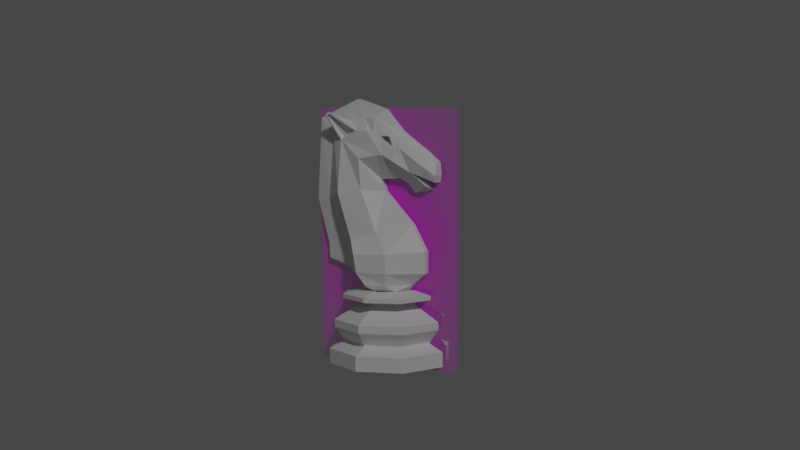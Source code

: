 # Source: KnightFinished.blend  (saved by Blender 2.83.19; exported with 4.5.12 LTS)
import bpy
from mathutils import Matrix  # noqa: F401  (used for matrix-valued properties, if any)

bpy.ops.wm.read_factory_settings(use_empty=True)
scene = bpy.context.scene
scene.name = 'Scene'

# ---- collections
col_collection = bpy.data.collections.new('Collection'); scene.collection.children.link(col_collection)

# ---- images (referenced by path relative to the original .blend; pixels are not part of the script)
import os
ASSET_DIR = os.environ.get("B2B_ASSET_DIR", "")  # directory of the original .blend (textures are referenced by path, not embedded)
HERE = os.path.dirname(os.path.abspath(__file__))  # packed textures are extracted next to this script under _unpacked/

def load_image(name, relpath, width, height, colorspace="sRGB"):
    """Load a texture the original file referenced (path relative to the .blend, or extracted next to this script)."""
    p = next((c for c in (os.path.join(HERE, relpath), os.path.join(ASSET_DIR, relpath)) if relpath and os.path.exists(c)), "")
    if p:
        img = bpy.data.images.load(p, check_existing=True)
        img.name = name
    else:  # same state as the original file: an image datablock whose file is absent (Cycles renders it pink)
        img = bpy.data.images.new(name, width, height)
        img.source = "FILE"
        img.filepath = "//" + (relpath or name)
    img.colorspace_settings.name = colorspace
    return img
img_knight_png = load_image('knight.png', 'knight.png', 1024, 1024, 'sRGB')

# ---- materials (node trees are filled in below, after node groups)
mat_knight = bpy.data.materials.new('knight')
mat_knight.surface_render_method = 'BLENDED'
mat_knight.blend_method = 'BLEND'
mat_knight.use_transparent_shadow = False
mat_material_002 = bpy.data.materials.new('Material.002')
mat_material_002.use_transparent_shadow = False

# ---- material node trees
mat_knight.use_nodes = True; mat_knight.node_tree.nodes.clear()
_N = mat_knight.node_tree.nodes; _L = mat_knight.node_tree.links
n0 = _N.new('ShaderNodeOutputMaterial'); n0.name = 'Material Output'; n0.location = (300, 300)
n1 = _N.new('ShaderNodeTexImage'); n1.name = 'Image Texture'; n1.location = (-200, 300)
n1.image = img_knight_png
n1.extension = 'CLIP'
n2 = _N.new('ShaderNodeBsdfPrincipled'); n2.name = 'Principled BSDF'; n2.location = (0, 300)
n2.distribution = 'GGX'
n2.subsurface_method = 'BURLEY'
n2.inputs[3].default_value = 1.45
n2.inputs[27].default_value = (0.0, 0.0, 0.0, 1.0)
n2.inputs[28].default_value = 1.0
_L.new(n1.outputs[0], n2.inputs[0])
_L.new(n1.outputs[1], n2.inputs[4])
_L.new(n2.outputs[0], n0.inputs[0])
n0.is_active_output = True
mat_material_002.use_nodes = True; mat_material_002.node_tree.nodes.clear()
_N = mat_material_002.node_tree.nodes; _L = mat_material_002.node_tree.links
n0 = _N.new('ShaderNodeBsdfPrincipled'); n0.name = 'Principled BSDF'; n0.location = (10, 300)
n0.distribution = 'GGX'
n0.subsurface_method = 'BURLEY'
n0.inputs[3].default_value = 1.45
n0.inputs[27].default_value = (0.0, 0.0, 0.0, 1.0)
n0.inputs[28].default_value = 1.0
n1 = _N.new('ShaderNodeOutputMaterial'); n1.name = 'Material Output'; n1.location = (300, 300)
_L.new(n0.outputs[0], n1.inputs[0])
n1.is_active_output = True

# ---- world
world_world = bpy.data.worlds.new('World'); scene.world = world_world
world_world.use_nodes = True; world_world.node_tree.nodes.clear()
_N = world_world.node_tree.nodes; _L = world_world.node_tree.links
n0 = _N.new('ShaderNodeOutputWorld'); n0.name = 'World Output'; n0.location = (300, 300)
n1 = _N.new('ShaderNodeBackground'); n1.name = 'Background'; n1.location = (10, 300)
n1.inputs[0].default_value = (0.05088, 0.05088, 0.05088, 1.0)
_L.new(n1.outputs[0], n0.inputs[0])
n0.is_active_output = True
world_world.color = (0.05088, 0.05088, 0.05088)
world_world.use_sun_shadow = False
world_world.sun_shadow_jitter_overblur = 0.0

# ---- cameras
cam_camera = bpy.data.cameras.new('Camera')
cam_camera.clip_end = 100.0
cam_camera.ortho_scale = 7.314

# ---- lights
light_light = bpy.data.lights.new('Light', 'POINT')
light_light.transmission_factor = 0.0
light_light.energy = 100.0
light_light.shadow_soft_size = 0.1
light_light.shadow_maximum_resolution = 0.006
light_light.use_absolute_resolution = True

# ---- meshes
me_knight = bpy.data.meshes.new('knight')
me_knight.from_pydata([(-0.02647, -0.04207, 0.0), (0.02647, -0.04207, 0.0), (-0.02647, 0.04207, 0.0), (0.02647, 0.04207, 0.0)], [], [(0, 1, 3, 2)])
_uv = me_knight.uv_layers.new(name='UVMap')
_uv.uv.foreach_set('vector', [0.0, 0.0, 1.0, 0.0, 1.0, 1.0, 0.0, 1.0])
me_knight.materials.append(mat_knight)
me_knight.use_remesh_fix_poles = True
me_knight.use_remesh_preserve_attributes = False
me_knight.use_mirror_vertex_groups = False
me_knight.update()
me_cylinder_002 = bpy.data.meshes.new('Cylinder.002')
me_cylinder_002.from_pydata([(0.0015, -0.02034, 0.03862), (0.0015, -0.0005226, 0.04113), (0.0015, -0.01716, 0.02788), (0.0015, 0.007259, 0.0333), (0.0015, 0.0109, 0.02711), (0.0015, -0.01685, 0.02386), (0.0015, -0.01085, 0.02184), (0.0015, 0.01093, 0.02184), (0.0015, -0.001433, 0.04413), (0.0015, -0.01925, 0.05878), (0.0015, 0.003745, 0.04455), (0.0008514, 0.004315, 0.05573), (0.0015, 0.002988, 0.0444), (0.0008514, -0.0003893, 0.06087), (0.0015, 0.006297, 0.04341), (0.0008514, 0.01199, 0.05046), (0.004556, 0.003743, 0.04856), (0.002867, -0.002013, 0.05693), (0.005303, -0.005633, 0.04911), (0.005303, -0.005037, 0.0417), (0.006758, -0.01076, 0.0407), (0.003663, 0.007963, 0.04609), (0.004148, 0.01001, 0.04855), (0.005471, -0.0005068, 0.03125), (0.006925, -0.006899, 0.0297), (0.008631, -0.004988, 0.02616), (0.007177, 0.003026, 0.02664), (0.007177, 0.00344, 0.02184), (0.008631, -0.004174, 0.02184), (0.002693, 0.003773, 0.05392), (0.004556, 0.0007191, 0.05004), (0.0015, 0.00239, 0.04432), (0.0008514, -0.008819, 0.06338), (0.004556, -0.0008346, 0.04996), (0.003991, -0.004115, 0.05569), (0.002162, 0.00374, 0.05471), (0.001608, -0.01036, 0.05808), (0.002133, -0.01652, 0.03917), (0.002835, 0.01106, 0.0498), (0.002133, -0.01216, 0.02848), (0.002133, -0.007591, 0.02184), (0.00189, -0.01527, 0.05584), (0.002133, -0.01092, 0.02501), (0.002479, -0.002762, 0.0587), (0.001608, -0.006467, 0.05902), (0.005593, -0.01516, 0.05974), (0.005559, -0.01395, 0.06031), (0.003511, -0.01137, 0.05401), (0.004067, -0.007446, 0.05564), (0.006107, -0.01432, 0.05935), (0.005963, -0.01358, 0.05972), (0.004106, -0.01153, 0.05359), (0.003991, -0.006768, 0.05559), (0.006113, -0.01476, 0.05958), (0.006005, -0.01349, 0.06014), (0.003031, -0.01141, 0.0542), (0.003586, -0.007485, 0.05583), (0.005626, -0.01436, 0.05954), (0.005483, -0.01361, 0.05991), (0.003105, -0.01011, 0.05522), (0.005351, -0.01465, 0.05994), (0.001661, 0.01394, 0.04854), (0.0008516, 0.01331, 0.04935), (0.002184, 0.01392, 0.04382), (0.00267, 0.01423, 0.04552), (0.001233, 0.00884, 0.04129), (0.002635, 0.01184, 0.04283), (0.001014, 0.007655, 0.04119), (0.003663, 0.0101, 0.04463), (0.002835, 0.01231, 0.04916), (0.004149, 0.01225, 0.04727), (0.0008515, 0.01278, 0.04969), (0.003663, 0.01043, 0.04531), (0.003028, 0.001813, 0.05446), (0.00368, 0.003168, 0.05211), (0.003578, 0.004988, 0.05184), (0.003506, -1.301e-05, 0.05362), (0.003302, -0.0004269, 0.05467), (0.003609, -0.00255, 0.05534), (0.002693, 0.003773, 0.05392), (0.003923, 0.003796, 0.05114), (0.003751, -0.0005026, 0.0532), (0.002867, -0.002013, 0.05693), (0.001129, 0.003089, 0.0519), (0.000955, -9.205e-05, 0.05341), (0.0007512, -0.000506, 0.05446), (-0.0015, -0.02034, 0.03862), (-0.0015, -0.0005226, 0.04113), (-0.0015, -0.01716, 0.02788), (-0.0015, 0.007259, 0.0333), (-0.0015, 0.0109, 0.02711), (-0.0015, -0.01685, 0.02386), (0.0, 0.006297, 0.04341), (0.0, 0.01199, 0.05046), (-0.0015, -0.01085, 0.02184), (-0.0015, 0.01093, 0.02184), (-0.0015, -0.001433, 0.04413), (-0.0015, -0.01925, 0.05878), (-0.0015, 0.003745, 0.04455), (-0.0008514, 0.004315, 0.05573), (-0.0015, 0.002988, 0.0444), (-0.0008514, -0.0003893, 0.06087), (-0.0015, 0.006297, 0.04341), (-0.0008514, 0.01199, 0.05046), (-0.004556, 0.003743, 0.04856), (-0.002867, -0.002013, 0.05693), (-0.005303, -0.005633, 0.04911), (-0.005303, -0.005037, 0.0417), (-0.006758, -0.01076, 0.0407), (-0.003663, 0.007963, 0.04609), (-0.004148, 0.01001, 0.04855), (-0.005471, -0.0005068, 0.03125), (-0.006925, -0.006899, 0.0297), (-0.008631, -0.004988, 0.02616), (-0.007177, 0.003026, 0.02664), (-0.007177, 0.00344, 0.02184), (-0.008631, -0.004174, 0.02184), (-0.002693, 0.003773, 0.05392), (-0.004556, 0.0007191, 0.05004), (-0.0015, 0.00239, 0.04432), (-0.0008514, -0.008819, 0.06338), (-0.004556, -0.0008346, 0.04996), (-0.003991, -0.004115, 0.05569), (-0.002162, 0.00374, 0.05471), (-0.001608, -0.01036, 0.05808), (-0.002133, -0.01652, 0.03917), (-0.002835, 0.01106, 0.0498), (-0.002133, -0.01216, 0.02848), (-0.002133, -0.007591, 0.02184), (-0.00189, -0.01527, 0.05584), (-0.002133, -0.01092, 0.02501), (-0.002479, -0.002762, 0.0587), (-0.001608, -0.006467, 0.05902), (0.0, 0.01141, 0.04953), (0.0, 0.01036, 0.04828), (0.0, 0.008313, 0.04583), (-0.005593, -0.01516, 0.05974), (-0.005559, -0.01395, 0.06031), (-0.003511, -0.01137, 0.05401), (-0.004067, -0.007446, 0.05564), (-0.006107, -0.01432, 0.05935), (-0.005963, -0.01358, 0.05972), (-0.004106, -0.01153, 0.05359), (-0.003991, -0.006768, 0.05559), (-0.006113, -0.01476, 0.05958), (-0.006005, -0.01349, 0.06014), (-0.003031, -0.01141, 0.0542), (-0.003586, -0.007485, 0.05583), (-0.005626, -0.01436, 0.05954), (-0.005483, -0.01361, 0.05991), (-0.003105, -0.01011, 0.05522), (-0.005351, -0.01465, 0.05994), (-0.001661, 0.01394, 0.04854), (-0.0008516, 0.01331, 0.04935), (0.0, 0.01331, 0.04935), (-0.002184, 0.01392, 0.04382), (-0.00267, 0.01423, 0.04552), (0.0, 0.01423, 0.04854), (0.0, 0.01452, 0.04552), (0.0, 0.01421, 0.04382), (-0.001233, 0.00884, 0.04129), (0.0, 0.00884, 0.04129), (-0.002635, 0.01184, 0.04283), (0.0, 0.01266, 0.04198), (0.0, 0.007655, 0.04119), (-0.001014, 0.007655, 0.04119), (-0.003663, 0.0101, 0.04463), (0.0, 0.0101, 0.04463), (-0.002835, 0.01231, 0.04916), (-0.004149, 0.01225, 0.04727), (0.0, 0.01078, 0.04505), (-0.0008515, 0.01278, 0.04969), (0.0, 0.01278, 0.04969), (-0.003663, 0.01043, 0.04531), (-0.003028, 0.001813, 0.05446), (-0.00368, 0.003168, 0.05211), (-0.003578, 0.004988, 0.05184), (-0.003506, -1.301e-05, 0.05362), (-0.003302, -0.0004269, 0.05467), (-0.003609, -0.00255, 0.05534), (-0.002693, 0.003773, 0.05392), (-0.003923, 0.003796, 0.05114), (-0.003751, -0.0005026, 0.0532), (-0.002867, -0.002013, 0.05693), (0.0, 0.001734, 0.05425), (-0.001129, 0.003089, 0.0519), (-0.000955, -9.205e-05, 0.05341), (-0.0007512, -0.000506, 0.05446), (0.002133, -0.004784, 0.01886), (0.0015, -0.007237, 0.01886), (0.0015, 0.007237, 0.01886), (0.006215, 0.002494, 0.01886), (0.00767, -0.002331, 0.01886), (-0.002133, -0.004784, 0.01886), (-0.0015, -0.007237, 0.01886), (-0.0015, 0.007237, 0.01886), (-0.006215, 0.002494, 0.01886), (-0.00767, -0.002331, 0.01886), (0.01059, 0.01059, 0.003065), (0.01059, 0.01059, -0.0005648), (0.01498, 3.713e-09, 0.003065), (0.01498, 3.713e-09, -0.0005648), (0.01059, -0.01059, 0.003065), (0.01059, -0.01059, -0.0005648), (0.01375, 3.759e-09, 0.01017), (0.009725, 0.009725, 0.01017), (0.009725, -0.009725, 0.01017), (0.008174, 0.008174, 0.004693), (0.01156, 3.725e-09, 0.004693), (0.008174, -0.008174, 0.004693), (0.009746, 0.009746, 0.008306), (0.01378, 3.744e-09, 0.008306), (0.009746, -0.009746, 0.008306), (0.005244, 0.005244, 0.01451), (0.007417, 3.665e-09, 0.01451), (0.005244, -0.005244, 0.01451), (0.008253, 0.008253, 0.01641), (0.01167, 3.805e-09, 0.01641), (0.008253, -0.008253, 0.01641), (0.004352, 0.004352, 0.01736), (0.006155, 3.674e-09, 0.01736), (0.004352, -0.004352, 0.01736), (0.008254, -0.008254, 0.01536), (0.01167, 3.701e-09, 0.01536), (0.008254, 0.008254, 0.01536), (0.005205, -0.005205, 0.01384), (0.00736, 3.681e-09, 0.01384), (0.005205, 0.005205, 0.01384), (0.008082, -0.008082, 0.005133), (0.01143, 3.733e-09, 0.005133), (0.008082, 0.008082, 0.005133), (0.005118, 0.005118, 0.01736), (0.007237, 3.709e-09, 0.01736), (0.005118, -0.005118, 0.01736), (-2.328e-10, -0.005741, 0.01736), (0.0, -0.01498, 0.003065), (0.0, -0.01498, -0.0005648), (0.0, 0.01498, 0.003065), (0.0, 0.01498, -0.0005648), (-0.01059, 0.01059, 0.003065), (-0.01059, 0.01059, -0.0005648), (-0.01498, 3.713e-09, 0.003065), (-0.01498, 3.713e-09, -0.0005648), (-0.01059, -0.01059, 0.003065), (-0.01059, -0.01059, -0.0005648), (-0.01375, 3.759e-09, 0.01017), (0.0, 0.01375, 0.01017), (-0.009725, 0.009725, 0.01017), (-0.009725, -0.009725, 0.01017), (0.0, -0.01375, 0.01017), (0.0, -0.01156, 0.004693), (0.0, 0.01156, 0.004693), (-0.008174, 0.008174, 0.004693), (-0.01156, 3.725e-09, 0.004693), (-0.008174, -0.008174, 0.004693), (0.0, -0.01378, 0.008306), (0.0, 0.01378, 0.008306), (-0.009746, 0.009746, 0.008306), (-0.01378, 3.744e-09, 0.008306), (-0.009746, -0.009746, 0.008306), (0.0, -0.007417, 0.01451), (0.0, 0.007417, 0.01451), (-0.005244, 0.005244, 0.01451), (-0.007417, 3.665e-09, 0.01451), (-0.005244, -0.005244, 0.01451), (0.0, -0.01167, 0.01641), (0.0, 0.01167, 0.01641), (-0.008253, 0.008253, 0.01641), (-0.01167, 3.805e-09, 0.01641), (-0.008253, -0.008253, 0.01641), (0.0, -0.007237, 0.01736), (0.0, 0.007237, 0.01736), (-0.004352, 0.004352, 0.01736), (-0.006155, 3.674e-09, 0.01736), (-0.004352, -0.004352, 0.01736), (-0.008254, -0.008254, 0.01536), (-0.01167, 3.701e-09, 0.01536), (-0.008254, 0.008254, 0.01536), (0.0, 0.01167, 0.01536), (0.0, -0.01167, 0.01536), (0.0, -0.00736, 0.01384), (-0.005205, -0.005205, 0.01384), (-0.00736, 3.681e-09, 0.01384), (-0.005205, 0.005205, 0.01384), (0.0, 0.00736, 0.01384), (0.0, -0.01143, 0.005133), (-0.008082, -0.008082, 0.005133), (-0.01143, 3.733e-09, 0.005133), (-0.008082, 0.008082, 0.005133), (0.0, 0.01143, 0.005133), (-0.005118, 0.005118, 0.01736), (0.0, 0.005741, 0.01736), (-0.007237, 3.709e-09, 0.01736), (-0.005118, -0.005118, 0.01736)], [(133, 134)], [(2, 88, 91, 5), (1, 19, 23, 3), (26, 23, 24, 25), (9, 0, 37, 41), (188, 40, 6, 189), (23, 19, 20, 24), (8, 96, 119, 31), (38, 15, 11, 35), (7, 95, 90, 4), (22, 38, 35, 79, 75), (19, 18, 51, 20), (89, 3, 4, 90), (93, 103, 99, 11, 15), (18, 33, 34, 52, 51), (44, 43, 13, 32), (25, 24, 39, 42), (12, 100, 98, 10), (43, 35, 11, 13), (1, 8, 18, 19), (24, 20, 37, 39), (8, 31, 33, 18), (190, 291, 195), (5, 42, 39, 2), (96, 8, 1, 87), (9, 97, 86, 0), (10, 14, 21, 16), (0, 86, 88, 2), (31, 119, 100, 12), (189, 194, 234), (5, 91, 94, 6), (27, 26, 25, 28), (3, 89, 87, 1), (26, 4, 3, 23), (20, 51, 41, 37), (12, 10, 16, 30), (16, 21, 22, 75, 80), (31, 12, 30, 33), (79, 82, 17, 29), (41, 51, 53, 45), (30, 16, 80, 81), (190, 7, 27, 191), (191, 27, 28, 192), (42, 40, 28, 25), (7, 4, 26, 27), (98, 102, 92, 14, 10), (11, 99, 101, 13), (52, 34, 44, 36), (5, 6, 40, 42), (34, 78, 82, 43, 44), (33, 30, 81, 78, 34), (82, 79, 35, 43), (192, 28, 40, 188), (69, 70, 64, 61), (67, 164, 161, 65), (45, 53, 54, 46), (36, 41, 45, 46), (52, 36, 46, 54), (49, 47, 55, 57), (48, 47, 51, 52), (49, 50, 54, 53), (47, 49, 53, 51), (50, 48, 52, 54), (59, 60, 57, 55), (47, 48, 56, 59, 55), (48, 50, 58, 56), (50, 49, 57, 60, 58), (56, 58, 60, 59), (61, 157, 154, 62), (172, 71, 62, 154), (72, 170, 159, 63), (70, 72, 63, 64), (71, 69, 61, 62), (161, 163, 66, 65), (68, 67, 65, 66), (167, 68, 66, 163), (135, 21, 68, 167), (21, 14, 67, 68), (14, 92, 164, 67), (15, 38, 69, 71), (22, 21, 72, 70), (21, 135, 170, 72), (93, 15, 71, 172), (38, 22, 70, 69), (79, 80, 75), (81, 82, 78), (76, 74, 83, 84), (73, 74, 80, 79), (76, 77, 82, 81), (74, 76, 81, 80), (77, 73, 79, 82), (84, 83, 184, 85), (74, 73, 184, 83), (73, 77, 85, 184), (77, 76, 84, 85), (120, 97, 9, 32), (13, 101, 120, 32), (9, 41, 36, 44, 32), (37, 0, 2, 39), (87, 89, 111, 107), (114, 113, 112, 111), (97, 129, 125, 86), (193, 194, 94, 128), (111, 112, 108, 107), (126, 123, 99, 103), (110, 176, 180, 123, 126), (107, 108, 142, 106), (106, 142, 143, 122, 121), (132, 120, 101, 131), (113, 130, 127, 112), (131, 101, 99, 123), (87, 107, 106, 96), (112, 127, 125, 108), (96, 106, 121, 119), (91, 88, 127, 130), (98, 104, 109, 102), (115, 116, 113, 114), (114, 111, 89, 90), (108, 125, 129, 142), (100, 118, 104, 98), (104, 181, 176, 110, 109), (119, 121, 118, 100), (180, 117, 105, 183), (129, 136, 144, 142), (118, 182, 181, 104), (195, 196, 115, 95), (196, 197, 116, 115), (130, 113, 116, 128), (95, 115, 114, 90), (143, 124, 132, 122), (91, 130, 128, 94), (122, 132, 131, 183, 179), (121, 122, 179, 182, 118), (183, 131, 123, 180), (197, 193, 128, 116), (133, 157, 154, 172, 93), (168, 152, 156, 169), (165, 160, 161, 164), (136, 137, 145, 144), (124, 137, 136, 129), (143, 145, 137, 124), (140, 148, 146, 138), (139, 143, 142, 138), (140, 144, 145, 141), (138, 142, 144, 140), (141, 145, 143, 139), (150, 146, 148, 151), (138, 146, 150, 147, 139), (139, 147, 149, 141), (141, 149, 151, 148, 140), (147, 150, 151, 149), (152, 153, 154, 157), (172, 154, 153, 171), (173, 155, 159, 170), (169, 156, 155, 173), (171, 153, 152, 168), (161, 160, 162, 163), (166, 162, 160, 165), (167, 163, 162, 166), (164, 161, 163, 167), (92, 164, 167, 135), (135, 167, 166, 109), (109, 166, 165, 102), (102, 165, 164, 92), (103, 171, 168, 126), (110, 169, 173, 109), (109, 173, 170, 135), (93, 172, 171, 103), (126, 168, 169, 110), (135, 170, 134), (180, 176, 181), (182, 179, 183), (177, 186, 185, 175), (174, 180, 181, 175), (177, 182, 183, 178), (175, 181, 182, 177), (178, 183, 180, 174), (186, 187, 184, 185), (175, 185, 184, 174), (174, 184, 187, 178), (178, 187, 186, 177), (97, 120, 132, 124, 129), (125, 127, 88, 86), (237, 238, 199, 198), (198, 199, 201, 200), (200, 201, 203, 202), (202, 203, 236, 235), (202, 235, 250, 209), (211, 212, 206, 204), (200, 208, 207, 198), (202, 209, 208, 200), (198, 207, 251, 237), (256, 210, 205, 246), (210, 211, 204, 205), (212, 255, 249, 206), (228, 285, 255, 212), (230, 229, 211, 210), (229, 228, 212, 211), (289, 230, 210, 256), (223, 222, 218, 217), (225, 280, 260, 215), (227, 226, 214, 213), (226, 225, 215, 214), (284, 227, 213, 261), (278, 224, 216, 266), (222, 279, 265, 218), (224, 223, 217, 216), (199, 238, 236, 203, 201), (217, 218, 233, 232), (266, 216, 231, 271), (218, 265, 270, 233), (216, 217, 232, 231), (246, 205, 227, 284), (205, 204, 226, 227), (206, 249, 280, 225), (204, 206, 225, 226), (213, 214, 223, 224), (215, 260, 279, 222), (261, 213, 224, 278), (214, 215, 222, 223), (251, 207, 230, 289), (208, 209, 228, 229), (207, 208, 229, 230), (209, 250, 285, 228), (219, 291, 271, 231), (232, 233, 221, 220), (232, 220, 219, 231), (234, 221, 233, 270), (237, 239, 240, 238), (239, 241, 242, 240), (241, 243, 244, 242), (243, 235, 236, 244), (243, 254, 250, 235), (258, 245, 248, 259), (241, 239, 252, 253), (243, 241, 253, 254), (239, 237, 251, 252), (256, 246, 247, 257), (257, 247, 245, 258), (259, 248, 249, 255), (286, 259, 255, 285), (288, 257, 258, 287), (287, 258, 259, 286), (289, 256, 257, 288), (276, 268, 269, 275), (281, 264, 260, 280), (283, 262, 263, 282), (282, 263, 264, 281), (284, 261, 262, 283), (278, 266, 267, 277), (275, 269, 265, 279), (277, 267, 268, 276), (240, 242, 244, 236, 238), (268, 292, 293, 269), (266, 271, 290, 267), (269, 293, 270, 265), (267, 290, 292, 268), (246, 284, 283, 247), (247, 283, 282, 245), (248, 281, 280, 249), (245, 282, 281, 248), (262, 277, 276, 263), (264, 275, 279, 260), (261, 278, 277, 262), (263, 276, 275, 264), (251, 289, 288, 252), (253, 287, 286, 254), (252, 288, 287, 253), (254, 286, 285, 250), (272, 290, 271, 291), (273, 292, 290, 272), (274, 293, 292, 273), (234, 270, 293, 274), (221, 192, 188), (291, 219, 217, 232, 273, 272), (274, 273, 232, 220, 221, 234), (220, 191, 192), (219, 190, 191), (291, 190, 219), (6, 94, 194, 189), (272, 196, 195), (273, 196, 272), (274, 234, 193), (234, 221, 188), (189, 234, 188), (221, 220, 192), (220, 219, 191), (291, 272, 195), (273, 197, 196), (193, 197, 274), (197, 273, 274), (234, 194, 193), (190, 195, 95, 7), (156, 152, 157, 158), (64, 158, 157, 61), (155, 156, 158, 159), (63, 159, 158, 64)])
_k = {(11, 35): 0.89804, (0, 37): 0.89804, (15, 38): 0.89804, (2, 39): 0.89804, (188, 189): 0.89804, (6, 40): 0.89804, (10, 16): 0.89804, (1, 19): 0.89804, (19, 20): 0.89804, (14, 21): 0.89804, (21, 22): 0.89804, (3, 23): 0.89804, (23, 24): 0.89804, (190, 191): 0.89804, (191, 192): 0.89804, (7, 27): 0.89804, (27, 28): 0.89804, (36, 52): 0.89804, (20, 37): 0.89804, (22, 38): 0.89804, (24, 39): 0.89804, (188, 192): 0.89804, (28, 40): 0.89804, (46, 54): 0.89804, (61, 62): 0.89804, (63, 64): 0.89804, (61, 64): 0.89804, (65, 66): 0.89804, (75, 80): 0.89804, (16, 80): 0.89804, (35, 79): 0.89804, (99, 123): 0.89804, (86, 125): 0.89804, (103, 126): 0.89804, (88, 127): 0.89804, (193, 194): 0.89804, (94, 128): 0.89804, (98, 104): 0.89804, (87, 107): 0.89804, (107, 108): 0.89804, (102, 109): 0.89804, (109, 110): 0.89804, (89, 111): 0.89804, (111, 112): 0.89804, (195, 196): 0.89804, (196, 197): 0.89804, (95, 115): 0.89804, (115, 116): 0.89804, (124, 143): 0.89804, (108, 125): 0.89804, (110, 126): 0.89804, (112, 127): 0.89804, (193, 197): 0.89804, (116, 128): 0.89804, (137, 145): 0.89804, (152, 153): 0.89804, (155, 156): 0.89804, (152, 156): 0.89804, (160, 162): 0.89804, (176, 181): 0.89804, (104, 181): 0.89804, (123, 180): 0.89804, (231, 271): 0.89804, (231, 232): 0.89804, (232, 233): 0.89804, (233, 270): 0.89804, (219, 220): 0.89804, (220, 221): 0.89804, (221, 234): 0.89804, (271, 290): 0.89804, (290, 292): 0.89804, (292, 293): 0.89804, (270, 293): 0.89804, (272, 291): 0.89804, (272, 273): 0.89804, (273, 274): 0.89804, (219, 291): 0.89804, (234, 274): 0.89804}
me_cylinder_002.attributes.new('crease_edge', 'FLOAT', 'EDGE').data.foreach_set('value', [_k.get((min(e.vertices), max(e.vertices)), 0.0) for e in me_cylinder_002.edges])
_uv = me_cylinder_002.uv_layers.new(name='UVMap')
_uv.uv.foreach_set('vector', [0.0, 0.5, 0.0, 0.5, 0.0, 0.5, 0.0, 0.5, 0.5, 0.5, 0.3361, 0.5, 0.3361, 0.5, 0.5, 0.5, 0.3362, 0.5, 0.3361, 0.5, 0.1695, 0.5, 0.1695, 0.5, 0.0, 0.5, 0.0, 0.5, 0.08473, 0.5, 0.0847, 0.5, 0.08468, 0.5, 0.08494, 0.5, 0.0, 0.5, 0.0, 0.5, 0.3361, 0.5, 0.3361, 0.5, 0.1695, 0.5, 0.1695, 0.5, 0.5, 0.5, 0.5, 0.5, 0.5, 0.5, 0.5, 0.5, 0.08479, 0.5, 0.0, 0.5, 0.0, 0.5, 0.08475, 0.5, 0.5, 0.5, 0.5, 0.5, 0.5, 0.5, 0.5, 0.5, 0.1696, 0.5, 0.08479, 0.5, 0.08475, 0.5, 0.117, 0.5, 0.1695, 0.5, 0.3361, 0.5, 0.336, 0.5, 0.1694, 0.5, 0.1695, 0.5, 0.5, 0.5, 0.5, 0.5, 0.5, 0.5, 0.5, 0.5, 0.0, 0.5, 0.0, 0.5, 0.0, 0.5, 0.0, 0.5, 0.0, 0.5, 0.336, 0.5, 0.3362, 0.5, 0.1695, 0.5, 0.1695, 0.5, 0.1694, 0.5, 0.08475, 0.5, 0.08476, 0.5, 0.0, 0.5, -2.84e-05, 0.5, 0.1695, 0.5, 0.1695, 0.5, 0.08474, 0.5, 0.08475, 0.5, 0.5, 0.5, 0.5, 0.5, 0.5, 0.5, 0.5, 0.5, 0.08476, 0.5, 0.08475, 0.5, 0.0, 0.5, 0.0, 0.5, 0.5, 0.5, 0.5, 0.5, 0.336, 0.5, 0.3361, 0.5, 0.1695, 0.5, 0.1695, 0.5, 0.08473, 0.5, 0.08474, 0.5, 0.5, 0.5, 0.5, 0.5, 0.3362, 0.5, 0.336, 0.5, 0.5, 0.5, 0.4405, 0.5, 0.5, 0.5, 0.0, 0.5, 0.08475, 0.5, 0.08474, 0.5, 0.0, 0.5, 0.5, 0.5, 0.5, 0.5, 0.5, 0.5, 0.5, 0.5, 0.0, 0.5, 0.0, 0.5, 0.0, 0.5, 0.0, 0.5, 0.5, 0.5, 0.5, 0.5, 0.3362, 0.5, 0.3362, 0.5, 0.0, 0.5, 0.0, 0.5, 0.0, 0.5, 0.0, 0.5, 0.5, 0.5, 0.5, 0.5, 0.5, 0.5, 0.5, 0.5, 0.0, 0.5, 0.0, 0.5, 0.05952, 0.5, 0.0, 0.5, 0.0, 0.5, 0.0, 0.5, 0.0, 0.5, 0.3363, 0.5, 0.3362, 0.5, 0.1695, 0.5, 0.1699, 0.5, 0.5, 0.5, 0.5, 0.5, 0.5, 0.5, 0.5, 0.5, 0.3362, 0.5, 0.5, 0.5, 0.5, 0.5, 0.3361, 0.5, 0.1695, 0.5, 0.1694, 0.5, 0.0847, 0.5, 0.08473, 0.5, 0.5, 0.5, 0.5, 0.5, 0.3362, 0.5, 0.3362, 0.5, 0.3362, 0.5, 0.3362, 0.5, 0.1696, 0.5, 0.1695, 0.5, 0.2308, 0.5, 0.5, 0.5, 0.5, 0.5, 0.3362, 0.5, 0.3362, 0.5, 0.117, 0.5, 0.1358, 0.5, 0.1358, 0.5, 0.117, 0.5, 0.0847, 0.5, 0.1694, 0.5, 0.1694, 0.5, 0.0847, 0.5, 0.3362, 0.5, 0.3362, 0.5, 0.2308, 0.5, 0.244, 0.5, 0.5, 0.5, 0.5, 0.5, 0.3363, 0.5, 0.3359, 0.5, 0.3359, 0.5, 0.3363, 0.5, 0.1699, 0.5, 0.1694, 0.5, 0.08475, 0.5, 0.08494, 0.5, 0.1699, 0.5, 0.1695, 0.5, 0.5, 0.5, 0.5, 0.5, 0.3362, 0.5, 0.3363, 0.5, 0.5, 0.5, 0.5, 0.5, 0.5, 0.5, 0.5, 0.5, 0.5, 0.5, 0.0, 0.5, 0.0, 0.5, 0.0, 0.5, 0.0, 0.5, 0.1695, 0.5, 0.1695, 0.5, 0.08475, 0.5, 0.08476, 0.5, 0.0, 0.5, 0.0, 0.5, 0.08494, 0.5, 0.08475, 0.5, 0.1695, 0.5, 0.1807, 0.5, 0.1358, 0.5, 0.08476, 0.5, 0.08475, 0.5, 0.3362, 0.5, 0.3362, 0.5, 0.244, 0.5, 0.1807, 0.5, 0.1695, 0.5, 0.1358, 0.5, 0.117, 0.5, 0.08475, 0.5, 0.08476, 0.5, 0.1694, 0.5, 0.1699, 0.5, 0.08494, 0.5, 0.08468, 0.5, 0.08473, 0.5, 0.1702, 0.5, 0.1696, 0.5, 0.08479, 0.5, 0.5, 0.5, 0.5, 0.5, 0.5, 0.5, 0.5, 0.5, 0.0847, 0.5, 0.1694, 0.5, 0.1695, 0.5, 0.08476, 0.5, 0.08476, 0.5, 0.0847, 0.5, 0.0847, 0.5, 0.08476, 0.5, 0.1695, 0.5, 0.08476, 0.5, 0.08476, 0.5, 0.1695, 0.5, 0.1694, 0.5, 0.1694, 0.5, 0.1694, 0.5, 0.1694, 0.5, 0.1695, 0.5, 0.1694, 0.5, 0.1694, 0.5, 0.1695, 0.5, 0.1694, 0.5, 0.1695, 0.5, 0.1695, 0.5, 0.1694, 0.5, 0.1694, 0.5, 0.1694, 0.5, 0.1694, 0.5, 0.1694, 0.5, 0.1695, 0.5, 0.1695, 0.5, 0.1695, 0.5, 0.1695, 0.5, 0.1695, 0.5, 0.1695, 0.5, 0.1694, 0.5, 0.1694, 0.5, 0.1694, 0.5, 0.1695, 0.5, 0.1695, 0.5, 0.1695, 0.5, 0.1694, 0.5, 0.1695, 0.5, 0.1695, 0.5, 0.1695, 0.5, 0.1695, 0.5, 0.1695, 0.5, 0.1694, 0.5, 0.1694, 0.5, 0.1695, 0.5, 0.1695, 0.5, 0.1695, 0.5, 0.1695, 0.5, 0.1695, 0.5, 0.1695, 0.5, 0.08479, 0.5, 0.0, 0.0, 0.0, 0.5, 0.0, 0.5, 0.0, 0.4965, 0.000549, 0.5, 0.0, 0.5, 0.0, 0.5, 0.3352, 0.5, -2.729e-07, -4.061e-07, 0.0, 0.0, 0.3362, 0.5, 0.1702, 0.5, 0.3352, 0.5, 0.3362, 0.5, 0.1696, 0.5, 0.000549, 0.5, 0.08473, 0.5, 0.08479, 0.5, 0.0, 0.5, 0.5, 0.5, 0.0, 0.0, 0.2922, 0.4345, 0.5, 0.5, 0.3362, 0.5, 0.5, 0.5, 0.5, 0.5, 0.2922, 0.4345, 0.0, 0.0, 0.3362, 0.5, 0.2922, 0.4345, 0.0, 0.0, 0.0, 0.0, 0.3362, 0.5, 0.3362, 0.5, 0.0, 0.0, 0.3362, 0.5, 0.5, 0.5, 0.5, 0.5, 0.3362, 0.5, 0.5, 0.5, 0.5, 0.5, 0.5, 0.5, 0.5, 0.5, 0.0, 0.5, 0.08479, 0.5, 0.08473, 0.5, 0.000549, 0.5, 0.1696, 0.5, 0.3362, 0.5, 0.3352, 0.5, 0.1702, 0.5, 0.3362, 0.5, 0.0, 0.0, -2.729e-07, -4.061e-07, 0.3352, 0.5, 0.0, 0.5, 0.0, 0.5, 0.000549, 0.5, 0.0, 0.4965, 0.08479, 0.5, 0.1696, 0.5, 0.1702, 0.5, 0.08473, 0.5, 0.117, 0.5, 0.2233, 0.5, 0.1695, 0.5, 0.244, 0.5, 0.134, 0.5, 0.1807, 0.5, 0.2164, 0.5, 0.2064, 0.5, 0.2064, 0.5, 0.2164, 0.5, 0.1556, 0.5, 0.2064, 0.5, 0.2308, 0.5, 0.117, 0.5, 0.2164, 0.5, 0.1861, 0.5, 0.1358, 0.5, 0.244, 0.5, 0.2064, 0.5, 0.2164, 0.5, 0.244, 0.5, 0.2308, 0.5, 0.1861, 0.5, 0.1556, 0.5, 0.117, 0.5, 0.1358, 0.5, 0.2164, 0.5, 0.2064, 0.5, 0.1556, 0.5, 0.1861, 0.5, 0.2064, 0.5, 0.1556, 0.5, 0.1556, 0.5, 0.2064, 0.5, 0.1556, 0.5, 0.1861, 0.5, 0.1861, 0.5, 0.1556, 0.5, 0.1861, 0.5, 0.2164, 0.5, 0.2164, 0.5, 0.1861, 0.5, -2.84e-05, 0.5, 0.0, 0.5, 0.0, 0.5, -2.84e-05, 0.5, 0.0, 0.5, 0.0, 0.5, -2.84e-05, 0.5, -2.84e-05, 0.5, 0.0, 0.5, 0.0847, 0.5, 0.08476, 0.5, 0.08475, 0.5, -2.84e-05, 0.5, 0.08473, 0.5, 0.0, 0.5, 0.0, 0.5, 0.08474, 0.5, 0.5, 0.5, 0.5, 0.5, 0.3361, 0.5, 0.3361, 0.5, 0.3362, 0.5, 0.1695, 0.5, 0.1695, 0.5, 0.3361, 0.5, 0.0, 0.5, 0.0847, 0.5, 0.08473, 0.5, 0.0, 0.5, 0.08468, 0.5, 0.0, 0.5, 0.0, 0.5, 0.08494, 0.5, 0.3361, 0.5, 0.1695, 0.5, 0.1695, 0.5, 0.3361, 0.5, 0.08479, 0.5, 0.08475, 0.5, 0.0, 0.5, 0.0, 0.5, 0.1696, 0.5, 0.1695, 0.5, 0.117, 0.5, 0.08475, 0.5, 0.08479, 0.5, 0.3361, 0.5, 0.1695, 0.5, 0.1694, 0.5, 0.336, 0.5, 0.336, 0.5, 0.1694, 0.5, 0.1695, 0.5, 0.1695, 0.5, 0.3362, 0.5, 0.08475, 0.5, -2.84e-05, 0.5, 0.0, 0.5, 0.08476, 0.5, 0.1695, 0.5, 0.08475, 0.5, 0.08474, 0.5, 0.1695, 0.5, 0.08476, 0.5, 0.0, 0.5, 0.0, 0.5, 0.08475, 0.5, 0.5, 0.5, 0.3361, 0.5, 0.336, 0.5, 0.5, 0.5, 0.1695, 0.5, 0.08474, 0.5, 0.08473, 0.5, 0.1695, 0.5, 0.5, 0.5, 0.336, 0.5, 0.3362, 0.5, 0.5, 0.5, 0.0, 0.5, 0.0, 0.5, 0.08474, 0.5, 0.08475, 0.5, 0.5, 0.5, 0.3362, 0.5, 0.3362, 0.5, 0.5, 0.5, 0.3363, 0.5, 0.1699, 0.5, 0.1695, 0.5, 0.3362, 0.5, 0.3362, 0.5, 0.3361, 0.5, 0.5, 0.5, 0.5, 0.5, 0.1695, 0.5, 0.08473, 0.5, 0.0847, 0.5, 0.1694, 0.5, 0.5, 0.5, 0.3362, 0.5, 0.3362, 0.5, 0.5, 0.5, 0.3362, 0.5, 0.2308, 0.5, 0.1695, 0.5, 0.1696, 0.5, 0.3362, 0.5, 0.5, 0.5, 0.3362, 0.5, 0.3362, 0.5, 0.5, 0.5, 0.117, 0.5, 0.117, 0.5, 0.1358, 0.5, 0.1358, 0.5, 0.0847, 0.5, 0.0847, 0.5, 0.1694, 0.5, 0.1694, 0.5, 0.3362, 0.5, 0.244, 0.5, 0.2308, 0.5, 0.3362, 0.5, 0.5, 0.5, 0.3359, 0.5, 0.3363, 0.5, 0.5, 0.5, 0.3359, 0.5, 0.1694, 0.5, 0.1699, 0.5, 0.3363, 0.5, 0.08475, 0.5, 0.1695, 0.5, 0.1699, 0.5, 0.08494, 0.5, 0.5, 0.5, 0.3363, 0.5, 0.3362, 0.5, 0.5, 0.5, 0.1695, 0.5, 0.08476, 0.5, 0.08475, 0.5, 0.1695, 0.5, 0.0, 0.5, 0.08475, 0.5, 0.08494, 0.5, 0.0, 0.5, 0.1695, 0.5, 0.08475, 0.5, 0.08476, 0.5, 0.1358, 0.5, 0.1807, 0.5, 0.3362, 0.5, 0.1695, 0.5, 0.1807, 0.5, 0.244, 0.5, 0.3362, 0.5, 0.1358, 0.5, 0.08476, 0.5, 0.08475, 0.5, 0.117, 0.5, 0.1694, 0.5, 0.08468, 0.5, 0.08494, 0.5, 0.1699, 0.5, 0.0, 0.0, 0.0, 0.0, 0.0, 0.5, 0.0, 0.4965, 0.0, 0.5, 0.08473, 0.5, 0.08479, 0.5, 0.1696, 0.5, 0.1702, 0.5, 0.5, 0.5, 0.5, 0.5, 0.5, 0.5, 0.5, 0.5, 0.0847, 0.5, 0.08476, 0.5, 0.1695, 0.5, 0.1694, 0.5, 0.08476, 0.5, 0.08476, 0.5, 0.0847, 0.5, 0.0847, 0.5, 0.1695, 0.5, 0.1695, 0.5, 0.08476, 0.5, 0.08476, 0.5, 0.1694, 0.5, 0.1694, 0.5, 0.1694, 0.5, 0.1694, 0.5, 0.1695, 0.5, 0.1695, 0.5, 0.1694, 0.5, 0.1694, 0.5, 0.1694, 0.5, 0.1694, 0.5, 0.1695, 0.5, 0.1695, 0.5, 0.1694, 0.5, 0.1694, 0.5, 0.1694, 0.5, 0.1694, 0.5, 0.1695, 0.5, 0.1695, 0.5, 0.1695, 0.5, 0.1695, 0.5, 0.1695, 0.5, 0.1694, 0.5, 0.1694, 0.5, 0.1695, 0.5, 0.1694, 0.5, 0.1694, 0.5, 0.1695, 0.5, 0.1695, 0.5, 0.1695, 0.5, 0.1695, 0.5, 0.1695, 0.5, 0.1695, 0.5, 0.1695, 0.5, 0.1695, 0.5, 0.1695, 0.5, 0.1695, 0.5, 0.1694, 0.5, 0.1694, 0.5, 0.1695, 0.5, 0.1695, 0.5, 0.1695, 0.5, 0.1695, 0.5, 0.08479, 0.5, 0.0, 0.5, 0.0, 0.5, 0.0, 0.0, 0.0, 0.4965, 0.0, 0.5, 0.0, 0.5, 0.000549, 0.5, 0.3352, 0.5, 0.3362, 0.5, 0.0, 0.0, -2.729e-07, -4.061e-07, 0.1702, 0.5, 0.1696, 0.5, 0.3362, 0.5, 0.3352, 0.5, 0.000549, 0.5, 0.0, 0.5, 0.08479, 0.5, 0.08473, 0.5, 0.5, 0.5, 0.5, 0.5, 0.2922, 0.4345, 0.0, 0.0, 0.3362, 0.5, 0.2922, 0.4345, 0.5, 0.5, 0.5, 0.5, 0.0, 0.0, 0.0, 0.0, 0.2922, 0.4345, 0.3362, 0.5, 0.5, 0.5, 0.5, 0.5, 0.0, 0.0, 0.0, 0.0, 0.5, 0.5, 0.5, 0.5, 0.0, 0.0, 0.0, 0.0, 0.0, 0.0, 0.0, 0.0, 0.3362, 0.5, 0.3362, 0.5, 0.3362, 0.5, 0.3362, 0.5, 0.5, 0.5, 0.5, 0.5, 0.5, 0.5, 0.5, 0.5, 0.5, 0.5, 0.5, 0.5, 0.0, 0.5, 0.000549, 0.5, 0.08473, 0.5, 0.08479, 0.5, 0.1696, 0.5, 0.1702, 0.5, 0.3352, 0.5, 0.3362, 0.5, 0.3362, 0.5, 0.3352, 0.5, -2.729e-07, -4.061e-07, 0.0, 0.0, 0.0, 0.5, 0.0, 0.4965, 0.000549, 0.5, 0.0, 0.5, 0.08479, 0.5, 0.08473, 0.5, 0.1702, 0.5, 0.1696, 0.5, 0.0, 0.0, -2.729e-07, -4.061e-07, 0.0, 0.0, 0.117, 0.5, 0.1695, 0.5, 0.2233, 0.5, 0.244, 0.5, 0.1807, 0.5, 0.134, 0.5, 0.2164, 0.5, 0.2164, 0.5, 0.2064, 0.5, 0.2064, 0.5, 0.1556, 0.5, 0.117, 0.5, 0.2308, 0.5, 0.2064, 0.5, 0.2164, 0.5, 0.244, 0.5, 0.1358, 0.5, 0.1861, 0.5, 0.2064, 0.5, 0.2308, 0.5, 0.244, 0.5, 0.2164, 0.5, 0.1861, 0.5, 0.1358, 0.5, 0.117, 0.5, 0.1556, 0.5, 0.2164, 0.5, 0.1861, 0.5, 0.1556, 0.5, 0.2064, 0.5, 0.2064, 0.5, 0.2064, 0.5, 0.1556, 0.5, 0.1556, 0.5, 0.1556, 0.5, 0.1556, 0.5, 0.1861, 0.5, 0.1861, 0.5, 0.1861, 0.5, 0.1861, 0.5, 0.2164, 0.5, 0.2164, 0.5, 0.0, 0.5, -2.84e-05, 0.5, 0.08475, 0.5, 0.08476, 0.5, 0.0847, 0.5, 0.08473, 0.5, 0.08474, 0.5, 0.0, 0.5, 0.0, 0.5, 0.5, 0.5, 0.5, 1.0, 0.375, 1.0, 0.375, 0.5, 0.375, 0.5, 0.375, 1.0, 0.25, 1.0, 0.25, 0.5, 0.25, 0.5, 0.25, 1.0, 0.125, 1.0, 0.125, 0.5, 0.125, 0.5, 0.125, 1.0, 0.0, 1.0, 0.0, 0.5, 0.125, 0.5, 0.0, 0.5, 0.0, 0.5, 0.125, 0.5, 0.25, 0.5, 0.125, 0.5, 0.1232, 0.5, 0.2503, 0.5, 0.25, 0.5, 0.25, 0.5, 0.375, 0.5, 0.375, 0.5, 0.125, 0.5, 0.125, 0.5, 0.25, 0.5, 0.25, 0.5, 0.375, 0.5, 0.375, 0.5, 0.5, 0.5, 0.5, 0.5, 0.5, 0.5, 0.375, 0.5, 0.3715, 0.5, 0.5051, 0.5, 0.375, 0.5, 0.25, 0.5, 0.2503, 0.5, 0.3715, 0.5, 0.125, 0.5, 0.0, 0.5, 0.009434, 0.5, 0.1232, 0.5, 0.1254, 0.5, -0.00129, 0.5, 0.0, 0.5, 0.125, 0.5, 0.3706, 0.5, 0.25, 0.5, 0.25, 0.5, 0.375, 0.5, 0.25, 0.5, 0.1254, 0.5, 0.125, 0.5, 0.25, 0.5, 0.5, 0.5, 0.3706, 0.5, 0.375, 0.5, 0.5, 0.5, 0.25, 0.5, 0.125, 0.5, 0.125, 0.5, 0.25, 0.5, 0.1202, 0.5, 0.0147, 0.5, 0.0, 0.5, 0.125, 0.5, 0.3712, 0.5, 0.25, 0.5, 0.25, 0.5, 0.375, 0.5, 0.25, 0.5, 0.1202, 0.5, 0.125, 0.5, 0.25, 0.5, 0.5126, 0.5, 0.3712, 0.5, 0.375, 0.5, 0.5, 0.5, 0.5, 0.5, 0.375, 0.5, 0.375, 0.5, 0.5, 0.5, 0.125, 0.5, 0.0, 0.5, 0.0, 0.5, 0.125, 0.5, 0.375, 0.5, 0.25, 0.5, 0.25, 0.5, 0.375, 0.5, 0.375, 1.0, 0.5, 1.0, 0.0, 1.0, 0.125, 1.0, 0.25, 1.0, 0.25, 0.5, 0.125, 0.5, 0.125, 0.5, 0.25, 0.5, 0.5, 0.5, 0.375, 0.5, 0.375, 0.5, 0.5, 0.5, 0.125, 0.5, 0.0, 0.5, 0.0, 0.5, 0.125, 0.5, 0.375, 0.5, 0.25, 0.5, 0.25, 0.5, 0.375, 0.5, 0.5051, 0.5, 0.3715, 0.5, 0.3712, 0.5, 0.5126, 0.5, 0.3715, 0.5, 0.2503, 0.5, 0.25, 0.5, 0.3712, 0.5, 0.1232, 0.5, 0.009434, 0.5, 0.0147, 0.5, 0.1202, 0.5, 0.2503, 0.5, 0.1232, 0.5, 0.1202, 0.5, 0.25, 0.5, 0.375, 0.5, 0.25, 0.5, 0.25, 0.5, 0.375, 0.5, 0.125, 0.5, 0.0, 0.5, 0.0, 0.5, 0.125, 0.5, 0.5, 0.5, 0.375, 0.5, 0.375, 0.5, 0.5, 0.5, 0.25, 0.5, 0.125, 0.5, 0.125, 0.5, 0.25, 0.5, 0.5, 0.5, 0.375, 0.5, 0.3706, 0.5, 0.5, 0.5, 0.25, 0.5, 0.125, 0.5, 0.1254, 0.5, 0.25, 0.5, 0.375, 0.5, 0.25, 0.5, 0.25, 0.5, 0.3706, 0.5, 0.125, 0.5, 0.0, 0.5, -0.00129, 0.5, 0.1254, 0.5, 0.3645, 0.5, 0.4405, 0.5, 0.5, 0.5, 0.375, 0.5, 0.25, 0.5, 0.125, 0.5, 0.1355, 0.5, 0.25, 0.5, 0.25, 0.5, 0.25, 0.5, 0.3645, 0.5, 0.375, 0.5, 0.05952, 0.5, 0.1355, 0.5, 0.125, 0.5, 0.0, 0.5, 0.5, 0.5, 0.375, 0.5, 0.375, 1.0, 0.5, 1.0, 0.375, 0.5, 0.25, 0.5, 0.25, 1.0, 0.375, 1.0, 0.25, 0.5, 0.125, 0.5, 0.125, 1.0, 0.25, 1.0, 0.125, 0.5, 0.0, 0.5, 0.0, 1.0, 0.125, 1.0, 0.125, 0.5, 0.125, 0.5, 0.0, 0.5, 0.0, 0.5, 0.25, 0.5, 0.2503, 0.5, 0.1232, 0.5, 0.125, 0.5, 0.25, 0.5, 0.375, 0.5, 0.375, 0.5, 0.25, 0.5, 0.125, 0.5, 0.25, 0.5, 0.25, 0.5, 0.125, 0.5, 0.375, 0.5, 0.5, 0.5, 0.5, 0.5, 0.375, 0.5, 0.5, 0.5, 0.5051, 0.5, 0.3715, 0.5, 0.375, 0.5, 0.375, 0.5, 0.3715, 0.5, 0.2503, 0.5, 0.25, 0.5, 0.125, 0.5, 0.1232, 0.5, 0.009434, 0.5, 0.0, 0.5, 0.1254, 0.5, 0.125, 0.5, 0.0, 0.5, -0.00129, 0.5, 0.3706, 0.5, 0.375, 0.5, 0.25, 0.5, 0.25, 0.5, 0.25, 0.5, 0.25, 0.5, 0.125, 0.5, 0.1254, 0.5, 0.5, 0.5, 0.5, 0.5, 0.375, 0.5, 0.3706, 0.5, 0.25, 0.5, 0.25, 0.5, 0.125, 0.5, 0.125, 0.5, 0.1202, 0.5, 0.125, 0.5, 0.0, 0.5, 0.0147, 0.5, 0.3712, 0.5, 0.375, 0.5, 0.25, 0.5, 0.25, 0.5, 0.25, 0.5, 0.25, 0.5, 0.125, 0.5, 0.1202, 0.5, 0.5126, 0.5, 0.5, 0.5, 0.375, 0.5, 0.3712, 0.5, 0.5, 0.5, 0.5, 0.5, 0.375, 0.5, 0.375, 0.5, 0.125, 0.5, 0.125, 0.5, 0.0, 0.5, 0.0, 0.5, 0.375, 0.5, 0.375, 0.5, 0.25, 0.5, 0.25, 0.5, 0.375, 1.0, 0.25, 1.0, 0.125, 1.0, 0.0, 1.0, 0.5, 1.0, 0.25, 0.5, 0.25, 0.5, 0.125, 0.5, 0.125, 0.5, 0.5, 0.5, 0.5, 0.5, 0.375, 0.5, 0.375, 0.5, 0.125, 0.5, 0.125, 0.5, 0.0, 0.5, 0.0, 0.5, 0.375, 0.5, 0.375, 0.5, 0.25, 0.5, 0.25, 0.5, 0.5051, 0.5, 0.5126, 0.5, 0.3712, 0.5, 0.3715, 0.5, 0.3715, 0.5, 0.3712, 0.5, 0.25, 0.5, 0.2503, 0.5, 0.1232, 0.5, 0.1202, 0.5, 0.0147, 0.5, 0.009434, 0.5, 0.2503, 0.5, 0.25, 0.5, 0.1202, 0.5, 0.1232, 0.5, 0.375, 0.5, 0.375, 0.5, 0.25, 0.5, 0.25, 0.5, 0.125, 0.5, 0.125, 0.5, 0.0, 0.5, 0.0, 0.5, 0.5, 0.5, 0.5, 0.5, 0.375, 0.5, 0.375, 0.5, 0.25, 0.5, 0.25, 0.5, 0.125, 0.5, 0.125, 0.5, 0.5, 0.5, 0.5, 0.5, 0.3706, 0.5, 0.375, 0.5, 0.25, 0.5, 0.25, 0.5, 0.1254, 0.5, 0.125, 0.5, 0.375, 0.5, 0.3706, 0.5, 0.25, 0.5, 0.25, 0.5, 0.125, 0.5, 0.1254, 0.5, -0.00129, 0.5, 0.0, 0.5, 0.3645, 0.5, 0.375, 0.5, 0.5, 0.5, 0.4405, 0.5, 0.25, 0.5, 0.25, 0.5, 0.375, 0.5, 0.3645, 0.5, 0.1355, 0.5, 0.125, 0.5, 0.25, 0.5, 0.25, 0.5, 0.05952, 0.5, 0.0, 0.5, 0.125, 0.5, 0.1355, 0.5, 0.1355, 0.5, 0.1694, 0.5, 0.08468, 0.5, 0.4405, 0.5, 0.3645, 0.5, 0.25, 0.5, 0.25, 0.5, 0.25, 0.5, 0.3645, 0.5, 0.1355, 0.5, 0.25, 0.5, 0.25, 0.5, 0.25, 0.5, 0.1355, 0.5, 0.05952, 0.5, 0.25, 0.5, 0.3359, 0.5, 0.1694, 0.5, 0.3645, 0.5, 0.5, 0.5, 0.3359, 0.5, 0.4405, 0.5, 0.5, 0.5, 0.3645, 0.5, 0.0, 0.5, 0.0, 0.5, 0.0, 0.5, 0.0, 0.5, 0.3645, 0.5, 0.3359, 0.5, 0.5, 0.5, 0.25, 0.5, 0.3359, 0.5, 0.3645, 0.5, 0.1355, 0.5, 0.05952, 0.5, 0.08468, 0.5, 0.05952, 0.5, 0.1355, 0.5, 0.08468, 0.5, 0.0, 0.5, 0.05952, 0.5, 0.08468, 0.5, 0.1355, 0.5, 0.25, 0.5, 0.1694, 0.5, 0.25, 0.5, 0.3645, 0.5, 0.3359, 0.5, 0.4405, 0.5, 0.3645, 0.5, 0.5, 0.5, 0.25, 0.5, 0.1694, 0.5, 0.3359, 0.5, 0.08468, 0.5, 0.1694, 0.5, 0.1355, 0.5, 0.1694, 0.5, 0.25, 0.5, 0.1355, 0.5, 0.05952, 0.5, 0.0, 0.5, 0.08468, 0.5, 0.5, 0.5, 0.5, 0.5, 0.5, 0.5, 0.5, 0.5, 0.1696, 0.5, 0.08479, 0.5, 0.0, 0.0, 0.0, 0.0, 0.1696, 0.5, 0.0, 0.0, 0.0, 0.0, 0.08479, 0.5, 0.3362, 0.5, 0.1696, 0.5, 0.0, 0.0, 0.0, 0.0, 0.3362, 0.5, 0.0, 0.0, 0.0, 0.0, 0.1696, 0.5])
me_cylinder_002.materials.append(mat_material_002)
me_cylinder_002.use_remesh_fix_poles = True
me_cylinder_002.use_remesh_preserve_attributes = False
me_cylinder_002.use_mirror_vertex_groups = False
me_cylinder_002.update()

# ---- objects
ob_light = bpy.data.objects.new('Light', light_light)
ob_camera = bpy.data.objects.new('Camera', cam_camera)
ob_knightreference = bpy.data.objects.new('KnightReference', me_knight)
ob_knight = bpy.data.objects.new('Knight', me_cylinder_002)

# ---- transforms, parenting, visibility, modifiers, constraints
ob_light.location = (1.74, 1.91, 2.058)
ob_light.rotation_euler = (0.6503, 0.05522, 1.866)
ob_light.lock_rotations_4d = False
ob_light.empty_display_type = 'ARROWS'
ob_light.color = (0.0, 0.0, 0.0, 0.0)
ob_light.lineart.crease_threshold = 0.0
ob_camera.location = (0.3019, 0.1945, 0.08294)
ob_camera.rotation_euler = (1.465, -4.873e-06, 2.134)
ob_camera.lock_rotations_4d = False
ob_camera.empty_display_type = 'ARROWS'
ob_camera.color = (0.0, 0.0, 0.0, 0.0)
ob_camera.display_type = 'WIRE'
ob_camera.lineart.crease_threshold = 0.0
ob_knightreference.location = (0.0, -0.0009511, 0.04078)
ob_knightreference.rotation_euler = (1.571, 0.0, 1.571)
ob_knightreference.hide_select = True
ob_knightreference.show_in_front = True
ob_knightreference.lineart.crease_threshold = 0.0
ob_knight.location = (0.0, 0.0, 0.001)
ob_knight.scale = (1.333, 1.333, 1.333)
ob_knight.color = (1.0, 1.0, 1.0, 0.4)
ob_knight.lineart.crease_threshold = 0.0

# ---- collection membership
col_collection.objects.link(ob_light)
col_collection.objects.link(ob_camera)
col_collection.objects.link(ob_knightreference)
col_collection.objects.link(ob_knight)

# ---- scene / render settings (as saved in the file)
scene.camera = ob_camera
scene.frame_start = 1; scene.frame_end = 250; scene.frame_set(1)
scene.render.engine = 'BLENDER_EEVEE_NEXT'
scene.cycles.use_denoising = False
scene.cycles.samples = 128
scene.cycles.sampling_pattern = 'TABULATED_SOBOL'
scene.cycles.use_adaptive_sampling = False
scene.cycles.use_light_tree = False
scene.view_settings.view_transform = 'Filmic'
bpy.context.view_layer.update()
